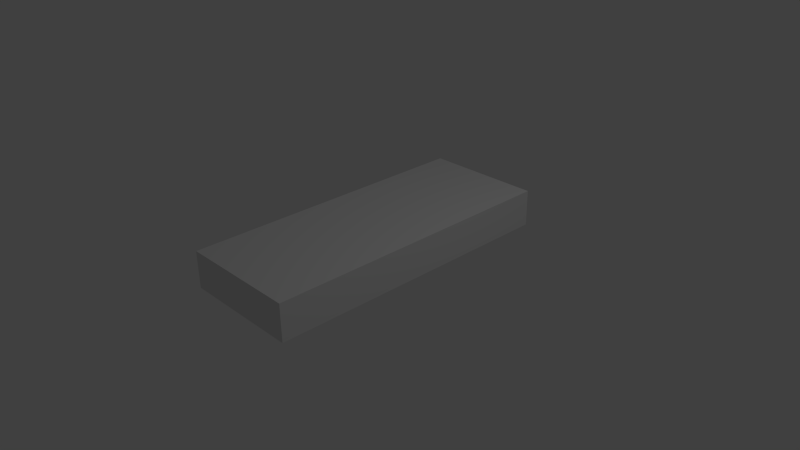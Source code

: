 # Source: Brick_0.blend  (saved by Blender 2.64.0; exported with 4.5.12 LTS)
import bpy
from mathutils import Matrix  # noqa: F401  (used for matrix-valued properties, if any)

bpy.ops.wm.read_factory_settings(use_empty=True)
scene = bpy.context.scene
scene.name = 'Scene'

# ---- collections
col_collection_1 = bpy.data.collections.new('Collection 1'); scene.collection.children.link(col_collection_1)

# ---- world
world_world = bpy.data.worlds.new('World'); scene.world = world_world
world_world.color = (0.05088, 0.05088, 0.05088)
world_world.use_sun_shadow = False
world_world.sun_shadow_jitter_overblur = 0.0
world_world.cycles.sampling_method = 'MANUAL'
world_world.cycles.sample_map_resolution = 256

# ---- cameras
cam_camera = bpy.data.cameras.new('Camera')
cam_camera.clip_end = 100.0
cam_camera.lens = 35.0
cam_camera.sensor_width = 32.0
cam_camera.sensor_height = 18.0
cam_camera.ortho_scale = 7.314
cam_camera.dof.focus_distance = 0.0
cam_camera.dof.aperture_fstop = 128.0

# ---- lights
light_lamp = bpy.data.lights.new('Lamp', 'POINT')
light_lamp.transmission_factor = 0.0
light_lamp.cutoff_distance = 30.0
light_lamp.energy = 100.0
light_lamp.shadow_buffer_clip_start = 1.001
light_lamp.shadow_soft_size = 1.0
light_lamp.shadow_maximum_resolution = 0.006
light_lamp.use_absolute_resolution = True
light_lamp.cycles.use_multiple_importance_sampling = False

# ---- meshes
me_plane = bpy.data.meshes.new('Plane')
me_plane.from_pydata([(0.8222, -2.056, 0.0), (-0.8222, -2.056, 0.0), (0.8222, 2.056, 0.0), (-0.8222, 2.056, 0.0), (0.0, -2.056, 0.0), (0.0, 2.056, 0.0), (-0.8222, 0.0, 0.0), (0.8222, 0.0, 0.0), (0.0, 0.0, 0.0), (-0.4792, -2.056, 0.0), (-0.4792, 2.056, 0.0), (-0.8222, -1.198, 0.0), (0.8222, 1.198, 0.0), (0.4792, -2.056, 0.0), (0.4792, 2.056, 0.0), (-0.8222, 1.198, 0.0), (0.8222, -1.198, 0.0), (0.0, -1.224, 0.0), (0.0, 1.224, 0.0), (0.4896, 0.0, 0.0), (-0.4896, 0.0, 0.0), (-0.4896, -1.224, 0.0), (0.4896, -1.224, 0.0), (0.4896, 1.224, 0.0), (-0.4896, 1.224, 0.0), (-0.6507, -2.056, 0.0), (-0.6507, 2.056, 0.0), (-0.8222, -1.627, 0.0), (0.8222, 1.627, 0.0), (0.6507, -2.056, 0.0), (0.6507, 2.056, 0.0), (-0.8222, 1.627, 0.0), (0.8222, -1.627, 0.0), (0.0, -1.64, 0.0), (0.0, 1.64, 0.0), (0.6559, 0.0, 0.0), (-0.2448, 0.0, 0.0), (-0.2396, -2.056, 0.0), (-0.2396, 2.056, 0.0), (-0.8222, -0.599, 0.0), (0.8222, 0.599, 0.0), (0.2396, -2.056, 0.0), (0.2396, 2.056, 0.0), (-0.8222, 0.599, 0.0), (0.8222, -0.599, 0.0), (0.0, -0.612, 0.0), (0.0, 0.612, 0.0), (0.2448, 0.0, 0.0), (-0.6559, 0.0, 0.0), (-0.4844, -1.64, 0.0), (-0.4896, -0.612, 0.0), (-0.2448, -1.224, 0.0), (-0.6559, -1.211, 0.0), (0.4844, -1.64, 0.0), (0.4896, -0.612, 0.0), (0.6559, -1.211, 0.0), (0.2448, -1.224, 0.0), (0.4896, 0.612, 0.0), (0.4844, 1.64, 0.0), (0.6559, 1.211, 0.0), (0.2448, 1.224, 0.0), (-0.4896, 0.612, 0.0), (-0.4844, 1.64, 0.0), (-0.2448, 1.224, 0.0), (-0.6559, 1.211, 0.0), (-0.6533, -1.633, 0.0), (0.2422, -1.64, 0.0), (0.2448, 0.612, 0.0), (-0.6559, 0.6055, 0.0), (-0.2422, -1.64, 0.0), (-0.2448, -0.612, 0.0), (-0.6559, -0.6055, 0.0), (0.6533, -1.633, 0.0), (0.6559, -0.6055, 0.0), (0.2448, -0.612, 0.0), (0.6559, 0.6055, 0.0), (0.6533, 1.633, 0.0), (0.2422, 1.64, 0.0), (-0.2448, 0.612, 0.0), (-0.2422, 1.64, 0.0), (-0.6533, 1.633, 0.0), (0.8222, -2.056, 0.5), (-0.8222, -2.056, 0.5), (0.8222, 2.056, 0.5), (-0.8222, 2.056, 0.5), (0.0, -2.056, 0.5), (0.0, 2.056, 0.5), (-0.8222, 0.0, 0.5), (0.8222, 0.0, 0.5), (0.0, 0.0, 0.5), (-0.4792, -2.056, 0.5), (-0.4792, 2.056, 0.5), (-0.8222, -1.198, 0.5), (0.8222, 1.198, 0.5), (0.4792, -2.056, 0.5), (0.4792, 2.056, 0.5), (-0.8222, 1.198, 0.5), (0.8222, -1.198, 0.5), (0.0, -1.224, 0.5), (0.0, 1.224, 0.5), (0.4896, 0.0, 0.5), (-0.4896, 0.0, 0.5), (-0.4896, -1.224, 0.5), (0.4896, -1.224, 0.5), (0.4896, 1.224, 0.5), (-0.4896, 1.224, 0.5), (-0.6507, -2.056, 0.5), (-0.6507, 2.056, 0.5), (-0.8222, -1.627, 0.5), (0.8222, 1.627, 0.5), (0.6507, -2.056, 0.5), (0.6507, 2.056, 0.5), (-0.8222, 1.627, 0.5), (0.8222, -1.627, 0.5), (0.0, -1.64, 0.5), (0.0, 1.64, 0.5), (0.6559, 0.0, 0.5), (-0.2448, 0.0, 0.5), (-0.2396, -2.056, 0.5), (-0.2396, 2.056, 0.5), (-0.8222, -0.599, 0.5), (0.8222, 0.599, 0.5), (0.2396, -2.056, 0.5), (0.2396, 2.056, 0.5), (-0.8222, 0.599, 0.5), (0.8222, -0.599, 0.5), (0.0, -0.612, 0.5), (0.0, 0.612, 0.5), (0.2448, 0.0, 0.5), (-0.6559, 0.0, 0.5), (-0.4844, -1.64, 0.5), (-0.4896, -0.612, 0.5), (-0.2448, -1.224, 0.5), (-0.6559, -1.211, 0.5), (0.4844, -1.64, 0.5), (0.4896, -0.612, 0.5), (0.6559, -1.211, 0.5), (0.2448, -1.224, 0.5), (0.4896, 0.612, 0.5), (0.4844, 1.64, 0.5), (0.6559, 1.211, 0.5), (0.2448, 1.224, 0.5), (-0.4896, 0.612, 0.5), (-0.4844, 1.64, 0.5), (-0.2448, 1.224, 0.5), (-0.6559, 1.211, 0.5), (-0.6533, -1.633, 0.5), (0.2422, -1.64, 0.5), (0.2448, 0.612, 0.5), (-0.6559, 0.6055, 0.5), (-0.2422, -1.64, 0.5), (-0.2448, -0.612, 0.5), (-0.6559, -0.6055, 0.5), (0.6533, -1.633, 0.5), (0.6559, -0.6055, 0.5), (0.2448, -0.612, 0.5), (0.6559, 0.6055, 0.5), (0.6533, 1.633, 0.5), (0.2422, 1.64, 0.5), (-0.2448, 0.612, 0.5), (-0.2422, 1.64, 0.5), (-0.6533, 1.633, 0.5)], [], [(65, 25, 1, 27), (66, 41, 4, 33), (67, 47, 8, 46), (68, 48, 6, 43), (69, 37, 9, 49), (70, 51, 21, 50), (71, 52, 11, 39), (72, 29, 13, 53), (73, 55, 22, 54), (74, 56, 17, 45), (75, 35, 19, 57), (76, 59, 23, 58), (77, 60, 18, 34), (78, 36, 20, 61), (79, 63, 24, 62), (80, 64, 15, 31), (52, 65, 27, 11), (21, 49, 65, 52), (49, 9, 25, 65), (56, 66, 33, 17), (22, 53, 66, 56), (53, 13, 41, 66), (60, 67, 46, 18), (23, 57, 67, 60), (57, 19, 47, 67), (64, 68, 43, 15), (24, 61, 68, 64), (61, 20, 48, 68), (51, 69, 49, 21), (17, 33, 69, 51), (33, 4, 37, 69), (36, 70, 50, 20), (8, 45, 70, 36), (45, 17, 51, 70), (48, 71, 39, 6), (20, 50, 71, 48), (50, 21, 52, 71), (55, 72, 53, 22), (16, 32, 72, 55), (32, 0, 29, 72), (35, 73, 54, 19), (7, 44, 73, 35), (44, 16, 55, 73), (47, 74, 45, 8), (19, 54, 74, 47), (54, 22, 56, 74), (59, 75, 57, 23), (12, 40, 75, 59), (40, 7, 35, 75), (30, 76, 58, 14), (2, 28, 76, 30), (28, 12, 59, 76), (42, 77, 34, 5), (14, 58, 77, 42), (58, 23, 60, 77), (63, 78, 61, 24), (18, 46, 78, 63), (46, 8, 36, 78), (38, 79, 62, 10), (5, 34, 79, 38), (34, 18, 63, 79), (26, 80, 31, 3), (10, 62, 80, 26), (62, 24, 64, 80), (146, 108, 82, 106), (147, 114, 85, 122), (148, 127, 89, 128), (149, 124, 87, 129), (150, 130, 90, 118), (151, 131, 102, 132), (152, 120, 92, 133), (153, 134, 94, 110), (154, 135, 103, 136), (155, 126, 98, 137), (156, 138, 100, 116), (157, 139, 104, 140), (158, 115, 99, 141), (159, 142, 101, 117), (160, 143, 105, 144), (161, 112, 96, 145), (133, 92, 108, 146), (102, 133, 146, 130), (130, 146, 106, 90), (137, 98, 114, 147), (103, 137, 147, 134), (134, 147, 122, 94), (141, 99, 127, 148), (104, 141, 148, 138), (138, 148, 128, 100), (145, 96, 124, 149), (105, 145, 149, 142), (142, 149, 129, 101), (132, 102, 130, 150), (98, 132, 150, 114), (114, 150, 118, 85), (117, 101, 131, 151), (89, 117, 151, 126), (126, 151, 132, 98), (129, 87, 120, 152), (101, 129, 152, 131), (131, 152, 133, 102), (136, 103, 134, 153), (97, 136, 153, 113), (113, 153, 110, 81), (116, 100, 135, 154), (88, 116, 154, 125), (125, 154, 136, 97), (128, 89, 126, 155), (100, 128, 155, 135), (135, 155, 137, 103), (140, 104, 138, 156), (93, 140, 156, 121), (121, 156, 116, 88), (111, 95, 139, 157), (83, 111, 157, 109), (109, 157, 140, 93), (123, 86, 115, 158), (95, 123, 158, 139), (139, 158, 141, 104), (144, 105, 142, 159), (99, 144, 159, 127), (127, 159, 117, 89), (119, 91, 143, 160), (86, 119, 160, 115), (115, 160, 144, 99), (107, 84, 112, 161), (91, 107, 161, 143), (143, 161, 145, 105), (40, 12, 93, 121), (44, 7, 88, 125), (120, 87, 6, 39), (30, 14, 95, 111), (25, 9, 90, 106), (29, 0, 81, 110), (41, 13, 94, 122), (121, 88, 7, 40), (31, 15, 96, 112), (107, 91, 10, 26), (111, 83, 2, 30), (106, 82, 1, 25), (123, 95, 14, 42), (118, 90, 9, 37), (122, 85, 4, 41), (32, 16, 97, 113), (108, 92, 11, 27), (112, 84, 3, 31), (26, 3, 84, 107), (124, 96, 15, 43), (38, 10, 91, 119), (42, 5, 86, 123), (37, 4, 85, 118), (109, 93, 12, 28), (113, 81, 0, 32), (27, 1, 82, 108), (125, 97, 16, 44), (39, 11, 92, 120), (43, 6, 87, 124), (119, 86, 5, 38), (110, 94, 13, 29), (28, 2, 83, 109)])
me_plane.use_remesh_preserve_volume = False
me_plane.use_remesh_preserve_attributes = False
me_plane.use_mirror_vertex_groups = False
me_plane.update()

# ---- objects
ob_plane = bpy.data.objects.new('Plane', me_plane)
ob_lamp = bpy.data.objects.new('Lamp', light_lamp)
ob_camera = bpy.data.objects.new('Camera', cam_camera)

# ---- transforms, parenting, visibility, modifiers, constraints
ob_plane.location = (0.0, 0.0, 0.0)
ob_plane.lineart.crease_threshold = 0.0
ob_lamp.location = (4.076, 1.005, 5.904)
ob_lamp.rotation_euler = (0.6503, 0.05522, 1.866)
ob_lamp.lock_rotations_4d = False
ob_lamp.empty_display_type = 'ARROWS'
ob_lamp.color = (0.0, 0.0, 0.0, 0.0)
ob_lamp.lineart.crease_threshold = 0.0
ob_camera.location = (7.481, -6.508, 5.344)
ob_camera.rotation_euler = (1.109, 0.01082, 0.8149)
ob_camera.lock_rotations_4d = False
ob_camera.empty_display_type = 'ARROWS'
ob_camera.color = (0.0, 0.0, 0.0, 0.0)
ob_camera.display_type = 'WIRE'
ob_camera.lineart.crease_threshold = 0.0

# ---- collection membership
col_collection_1.objects.link(ob_plane)
col_collection_1.objects.link(ob_lamp)
col_collection_1.objects.link(ob_camera)

# ---- scene / render settings (as saved in the file)
scene.camera = ob_camera
scene.frame_start = 1; scene.frame_end = 250; scene.frame_set(0)
scene.render.engine = 'BLENDER_EEVEE_NEXT'
scene.render.image_settings.color_mode = 'RGB'
scene.render.image_settings.compression = 90
scene.render.resolution_percentage = 50
scene.render.dither_intensity = 0.0
scene.render.bake_margin = 2
scene.render.bake_bias = 0.0
scene.cycles.use_denoising = False
scene.cycles.samples = 10
scene.cycles.sampling_pattern = 'TABULATED_SOBOL'
scene.cycles.light_sampling_threshold = 0.0
scene.cycles.use_adaptive_sampling = False
scene.cycles.use_light_tree = False
scene.cycles.blur_glossy = 0.0
scene.cycles.volume_bounces = 1
scene.cycles.pixel_filter_type = 'GAUSSIAN'
scene.cycles.sample_clamp_indirect = 0.0
scene.view_settings.view_transform = 'Standard'
bpy.context.view_layer.update()
